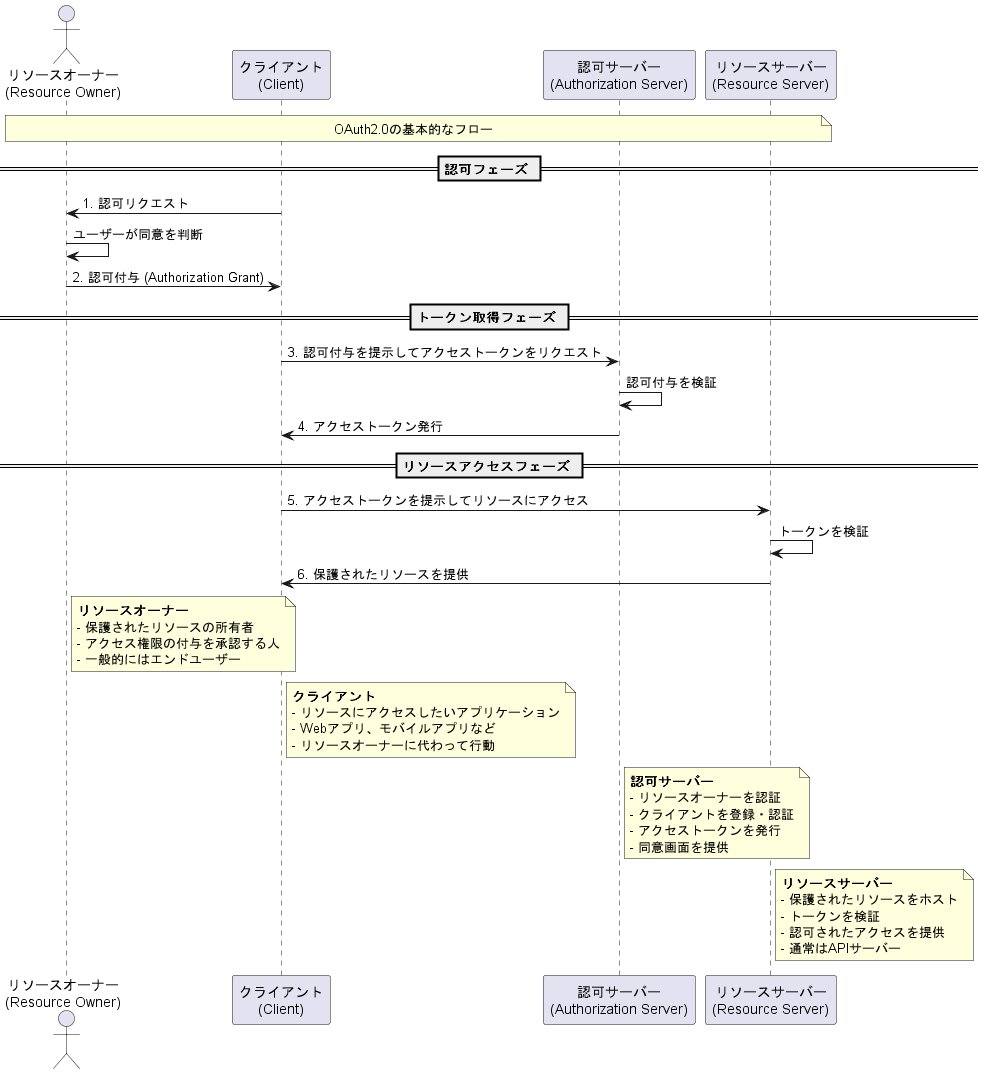

The diagram above was rendered by PlantUML. Its source (embedded in the PNG):
@startuml OAuth2.0 Flow

actor "リソースオーナー\n(Resource Owner)" as owner
participant "クライアント\n(Client)" as client
participant "認可サーバー\n(Authorization Server)" as authServer
participant "リソースサーバー\n(Resource Server)" as resourceServer

note over owner, resourceServer
  OAuth2.0の基本的なフロー
end note

== 認可フェーズ ==
client -> owner: 1. 認可リクエスト
owner -> owner: ユーザーが同意を判断
owner -> client: 2. 認可付与 (Authorization Grant)

== トークン取得フェーズ ==
client -> authServer: 3. 認可付与を提示してアクセストークンをリクエスト
authServer -> authServer: 認可付与を検証
authServer -> client: 4. アクセストークン発行

== リソースアクセスフェーズ ==
client -> resourceServer: 5. アクセストークンを提示してリソースにアクセス
resourceServer -> resourceServer: トークンを検証
resourceServer -> client: 6. 保護されたリソースを提供

note right of owner
  **リソースオーナー**
  - 保護されたリソースの所有者
  - アクセス権限の付与を承認する人
  - 一般的にはエンドユーザー
end note

note right of client
  **クライアント**
  - リソースにアクセスしたいアプリケーション
  - Webアプリ、モバイルアプリなど
  - リソースオーナーに代わって行動
end note

note right of authServer
  **認可サーバー**
  - リソースオーナーを認証
  - クライアントを登録・認証
  - アクセストークンを発行
  - 同意画面を提供
end note

note right of resourceServer
  **リソースサーバー**
  - 保護されたリソースをホスト
  - トークンを検証
  - 認可されたアクセスを提供
  - 通常はAPIサーバー
end note

@enduml